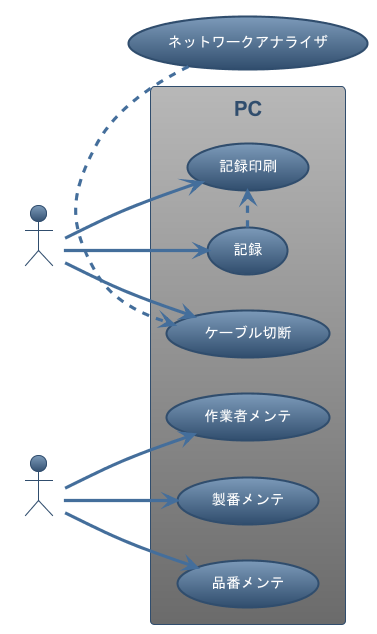

The diagram above was rendered by PlantUML. Its source (embedded in the PNG):
@startuml 電気長切断Usecase
left to right direction
!theme spacelab
rectangle PC {
    (作業者メンテ)
    (製番メンテ)
    (品番メンテ)
    (ケーブル切断)
    (記録) .> (記録印刷)
}
(ネットワークアナライザ)

:作業者: --> (ケーブル切断)
:作業者: --> (記録)
:作業者: --> (記録印刷)
:管理者: --> (作業者メンテ)
:管理者: --> (製番メンテ)
:管理者: --> (品番メンテ)
(ネットワークアナライザ) .> (ケーブル切断)
@enduml